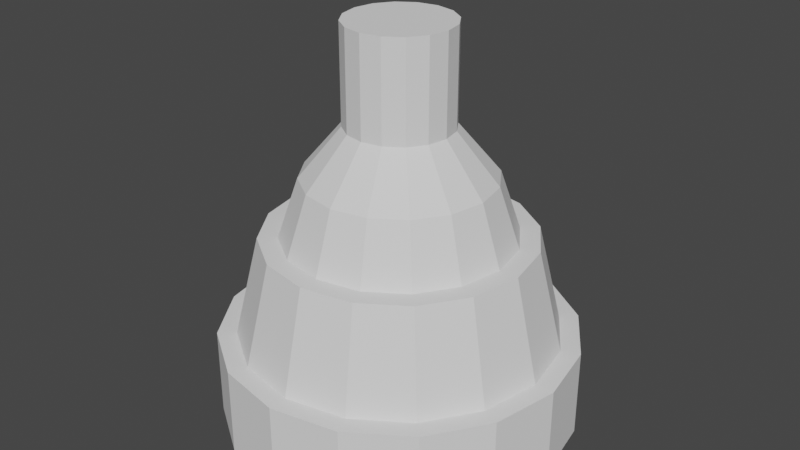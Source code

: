 # Source: Connector.blend  (saved by Blender 3.2.14; exported with 4.5.12 LTS)
import bpy
from mathutils import Matrix  # noqa: F401  (used for matrix-valued properties, if any)

bpy.ops.wm.read_factory_settings(use_empty=True)
scene = bpy.context.scene
scene.name = 'Scene'

# ---- collections
col_collection = bpy.data.collections.new('Collection'); scene.collection.children.link(col_collection)

# ---- world
world_world = bpy.data.worlds.new('World'); scene.world = world_world
world_world.use_nodes = True; world_world.node_tree.nodes.clear()
_N = world_world.node_tree.nodes; _L = world_world.node_tree.links
n0 = _N.new('ShaderNodeOutputWorld'); n0.name = 'World Output'; n0.location = (300, 300)
n1 = _N.new('ShaderNodeBackground'); n1.name = 'Background'; n1.location = (10, 300)
n1.inputs[0].default_value = (0.05088, 0.05088, 0.05088, 1.0)
_L.new(n1.outputs[0], n0.inputs[0])
n0.is_active_output = True
world_world.color = (0.05088, 0.05088, 0.05088)
world_world.use_sun_shadow = False
world_world.sun_shadow_jitter_overblur = 0.0

# ---- meshes
me_cylinder = bpy.data.meshes.new('Cylinder')
me_cylinder.from_pydata([(0.0, 0.1, -0.025), (0.0, 0.1, 0.025), (0.03827, 0.09239, -0.025), (0.03827, 0.09239, 0.025), (0.07071, 0.07071, -0.025), (0.07071, 0.07071, 0.025), (0.09239, 0.03827, -0.025), (0.09239, 0.03827, 0.025), (0.1, -4.371e-09, -0.025), (0.1, -4.371e-09, 0.025), (0.09239, -0.03827, -0.025), (0.09239, -0.03827, 0.025), (0.07071, -0.07071, -0.025), (0.07071, -0.07071, 0.025), (0.03827, -0.09239, -0.025), (0.03827, -0.09239, 0.025), (-8.742e-09, -0.1, -0.025), (-8.742e-09, -0.1, 0.025), (-0.03827, -0.09239, -0.025), (-0.03827, -0.09239, 0.025), (-0.07071, -0.07071, -0.025), (-0.07071, -0.07071, 0.025), (-0.09239, -0.03827, -0.025), (-0.09239, -0.03827, 0.025), (-0.1, 1.192e-09, -0.025), (-0.1, 1.192e-09, 0.025), (-0.09239, 0.03827, -0.025), (-0.09239, 0.03827, 0.025), (-0.07071, 0.07071, -0.025), (-0.07071, 0.07071, 0.025), (-0.03827, 0.09239, -0.025), (-0.03827, 0.09239, 0.025), (0.006894, 0.01664, 0.025), (1.911e-10, 0.01801, 0.025), (0.01274, 0.01274, 0.025), (0.01664, 0.006894, 0.025), (0.01801, -9.055e-09, 0.025), (0.01664, -0.006894, 0.025), (0.01274, -0.01274, 0.025), (0.006894, -0.01664, 0.025), (-7.963e-09, -0.01801, 0.025), (-0.006894, -0.01664, 0.025), (-0.01274, -0.01274, 0.025), (-0.01664, -0.006894, 0.025), (-0.01801, -1.021e-08, 0.025), (-0.01664, 0.006894, 0.025), (-0.01274, 0.01274, 0.025), (-0.006894, 0.01664, 0.025), (0.03827, 0.09239, 0.025), (0.0, 0.1, 0.025), (0.07071, 0.07071, 0.025), (0.09239, 0.03827, 0.025), (0.1, -4.371e-09, 0.025), (0.09239, -0.03827, 0.025), (0.07071, -0.07071, 0.025), (0.03827, -0.09239, 0.025), (-8.742e-09, -0.1, 0.025), (-0.03827, -0.09239, 0.025), (-0.07071, -0.07071, 0.025), (-0.09239, -0.03827, 0.025), (-0.1, 1.192e-09, 0.025), (-0.09239, 0.03827, 0.025), (-0.07071, 0.07071, 0.025), (-0.03827, 0.09239, 0.025), (0.03414, 0.08243, 0.025), (-7.085e-10, 0.08922, 0.025), (0.06309, 0.06309, 0.025), (0.08243, 0.03414, 0.025), (0.08922, -4.817e-09, 0.025), (0.08243, -0.03414, 0.025), (0.06309, -0.06309, 0.025), (0.03414, -0.08243, 0.025), (-7.974e-09, -0.08922, 0.025), (-0.03414, -0.08243, 0.025), (-0.06309, -0.06309, 0.025), (-0.08243, -0.03414, 0.025), (-0.08922, 4.193e-10, 0.025), (-0.08243, 0.03414, 0.025), (-0.06309, 0.06309, 0.025), (-0.03414, 0.08243, 0.025), (0.02879, 0.06951, 0.08214), (-5.332e-10, 0.07524, 0.08214), (0.0532, 0.0532, 0.08214), (0.06951, 0.02879, 0.08214), (0.07524, -4.03e-09, 0.08214), (0.06951, -0.02879, 0.08214), (0.0532, -0.0532, 0.08214), (0.02879, -0.06951, 0.08214), (-6.66e-09, -0.07524, 0.08214), (-0.02879, -0.06951, 0.08214), (-0.0532, -0.0532, 0.08214), (-0.06951, -0.02879, 0.08214), (-0.07524, 3.852e-10, 0.08214), (-0.06951, 0.02879, 0.08214), (-0.0532, 0.0532, 0.08214), (-0.02879, 0.06951, 0.08214), (0.02459, 0.05937, 0.08214), (-1.451e-09, 0.06426, 0.08214), (0.04544, 0.04544, 0.08214), (0.05937, 0.02459, 0.08214), (0.06426, -4.781e-09, 0.08214), (0.05937, -0.02459, 0.08214), (0.04544, -0.04544, 0.08214), (0.02459, -0.05937, 0.08214), (-5.91e-09, -0.06426, 0.08214), (-0.02459, -0.05937, 0.08214), (-0.04544, -0.04544, 0.08214), (-0.05937, -0.02459, 0.08214), (-0.06426, -6.155e-10, 0.08214), (-0.05937, 0.02459, 0.08214), (-0.04544, 0.04544, 0.08214), (-0.02459, 0.05937, 0.08214), (0.02554, 0.06165, 0.025), (-1.493e-09, 0.06673, 0.025), (0.04719, 0.04719, 0.025), (0.06165, 0.02554, 0.025), (0.06673, -4.973e-09, 0.025), (0.06165, -0.02554, 0.025), (0.04719, -0.04719, 0.025), (0.02554, -0.06165, 0.025), (-6.124e-09, -0.06673, 0.025), (-0.02554, -0.06165, 0.025), (-0.04719, -0.04719, 0.025), (-0.06165, -0.02554, 0.025), (-0.06673, -6.472e-10, 0.025), (-0.06165, 0.02554, 0.025), (-0.04719, 0.04719, 0.025), (-0.02554, 0.06165, 0.025), (0.01924, 0.04645, 0.025), (-3.237e-10, 0.05028, 0.025), (0.03555, 0.03555, 0.025), (0.04645, 0.01924, 0.025), (0.05028, -1.532e-08, 0.025), (0.04645, -0.01924, 0.025), (0.03555, -0.03555, 0.025), (0.01924, -0.04645, 0.025), (-1.217e-08, -0.05028, 0.025), (-0.01924, -0.04645, 0.025), (-0.03555, -0.03555, 0.025), (-0.04645, -0.01924, 0.025), (-0.05028, -1.407e-08, 0.025), (-0.04645, 0.01924, 0.025), (-0.03555, 0.03555, 0.025), (-0.01924, 0.04645, 0.025), (0.01409, 0.03402, 0.0471), (-2.059e-10, 0.03683, 0.0471), (0.02604, 0.02604, 0.0471), (0.03402, 0.01409, 0.0471), (0.03683, -1.135e-08, 0.0471), (0.03402, -0.01409, 0.0471), (0.02604, -0.02604, 0.0471), (0.01409, -0.03402, 0.0471), (-8.883e-09, -0.03683, 0.0471), (-0.01409, -0.03402, 0.0471), (-0.02604, -0.02604, 0.0471), (-0.03402, -0.01409, 0.0471), (-0.03683, -1.043e-08, 0.0471), (-0.03402, 0.01409, 0.0471), (-0.02604, 0.02604, 0.0471), (-0.01409, 0.03402, 0.0471), (0.009443, 0.0228, 0.0471), (3.479e-10, 0.02468, 0.0471), (0.01745, 0.01745, 0.0471), (0.0228, 0.009443, 0.0471), (0.02468, -1.236e-08, 0.0471), (0.0228, -0.009443, 0.0471), (0.01745, -0.01745, 0.0471), (0.009443, -0.0228, 0.0471), (-1.082e-08, -0.02468, 0.0471), (-0.009443, -0.0228, 0.0471), (-0.01745, -0.01745, 0.0471), (-0.0228, -0.009443, 0.0471), (-0.02468, -1.394e-08, 0.0471), (-0.0228, 0.009443, 0.0471), (-0.01745, 0.01745, 0.0471), (-0.009443, 0.0228, 0.0471)], [], [(0, 1, 3, 2), (2, 3, 5, 4), (4, 5, 7, 6), (6, 7, 9, 8), (8, 9, 11, 10), (10, 11, 13, 12), (12, 13, 15, 14), (14, 15, 17, 16), (16, 17, 19, 18), (18, 19, 21, 20), (20, 21, 23, 22), (22, 23, 25, 24), (24, 25, 27, 26), (26, 27, 29, 28), (9, 7, 51, 52), (28, 29, 31, 30), (30, 31, 1, 0), (0, 2, 4, 6, 8, 10, 12, 14, 16, 18, 20, 22, 24, 26, 28, 30), (32, 33, 47, 46, 45, 44, 43, 42, 41, 40, 39, 38, 37, 36, 35, 34), (19, 17, 56, 57), (29, 27, 61, 62), (5, 3, 48, 50), (15, 13, 54, 55), (25, 23, 59, 60), (11, 9, 52, 53), (21, 19, 57, 58), (31, 29, 62, 63), (7, 5, 50, 51), (17, 15, 55, 56), (3, 1, 49, 48), (27, 25, 60, 61), (13, 11, 53, 54), (23, 21, 58, 59), (1, 31, 63, 49), (65, 64, 48, 49), (64, 66, 50, 48), (66, 67, 51, 50), (67, 68, 52, 51), (68, 69, 53, 52), (69, 70, 54, 53), (70, 71, 55, 54), (71, 72, 56, 55), (72, 73, 57, 56), (73, 74, 58, 57), (74, 75, 59, 58), (75, 76, 60, 59), (76, 77, 61, 60), (77, 78, 62, 61), (78, 79, 63, 62), (79, 65, 49, 63), (127, 113, 97, 111), (112, 114, 98, 96), (71, 70, 86, 87), (111, 110, 126, 127), (69, 85, 86, 70), (126, 110, 109, 125), (68, 84, 85, 69), (125, 109, 108, 124), (67, 83, 84, 68), (124, 108, 107, 123), (66, 82, 83, 67), (123, 107, 106, 122), (79, 95, 81, 65), (64, 80, 82, 66), (122, 106, 105, 121), (121, 105, 104, 120), (74, 90, 91, 75), (119, 120, 104, 103), (74, 73, 89, 90), (118, 119, 103, 102), (73, 72, 88, 89), (117, 118, 102, 101), (72, 71, 87, 88), (116, 117, 101, 100), (115, 116, 100, 99), (65, 81, 80, 64), (114, 115, 99, 98), (75, 91, 92, 76), (76, 92, 93, 77), (77, 93, 94, 78), (78, 94, 95, 79), (97, 96, 80, 81), (96, 98, 82, 80), (98, 99, 83, 82), (99, 100, 84, 83), (100, 101, 85, 84), (101, 102, 86, 85), (102, 103, 87, 86), (103, 104, 88, 87), (104, 105, 89, 88), (105, 106, 90, 89), (106, 107, 91, 90), (107, 108, 92, 91), (108, 109, 93, 92), (109, 110, 94, 93), (110, 111, 95, 94), (111, 97, 81, 95), (128, 130, 114, 112), (130, 131, 115, 114), (131, 132, 116, 115), (132, 133, 117, 116), (133, 134, 118, 117), (134, 135, 119, 118), (135, 136, 120, 119), (136, 137, 121, 120), (137, 138, 122, 121), (138, 139, 123, 122), (139, 140, 124, 123), (140, 141, 125, 124), (141, 142, 126, 125), (142, 143, 127, 126), (143, 129, 113, 127), (96, 97, 113, 112), (134, 133, 149, 150), (45, 46, 174, 173), (133, 132, 148, 149), (44, 45, 173, 172), (132, 131, 147, 148), (43, 44, 172, 171), (131, 130, 146, 147), (42, 43, 171, 170), (129, 143, 159, 145), (130, 128, 144, 146), (41, 42, 170, 169), (143, 142, 158, 159), (128, 129, 145, 144), (40, 41, 169, 168), (142, 141, 157, 158), (39, 40, 168, 167), (161, 160, 144, 145), (160, 162, 146, 144), (162, 163, 147, 146), (163, 164, 148, 147), (164, 165, 149, 148), (165, 166, 150, 149), (166, 167, 151, 150), (167, 168, 152, 151), (168, 169, 153, 152), (169, 170, 154, 153), (170, 171, 155, 154), (171, 172, 156, 155), (172, 173, 157, 156), (173, 174, 158, 157), (174, 175, 159, 158), (175, 161, 145, 159), (33, 32, 160, 161), (46, 47, 175, 174), (135, 134, 150, 151), (32, 34, 162, 160), (47, 33, 161, 175), (136, 135, 151, 152), (34, 35, 163, 162), (137, 136, 152, 153), (35, 36, 164, 163), (138, 137, 153, 154), (36, 37, 165, 164), (139, 138, 154, 155), (37, 38, 166, 165), (140, 139, 155, 156), (38, 39, 167, 166), (141, 140, 156, 157), (129, 128, 112, 113)])
_uv = me_cylinder.uv_layers.new(name='UVMap')
_uv.uv.foreach_set('vector', [1.0, 0.5, 1.0, 1.0, 0.9375, 1.0, 0.9375, 0.5, 0.9375, 0.5, 0.9375, 1.0, 0.875, 1.0, 0.875, 0.5, 0.875, 0.5, 0.875, 1.0, 0.8125, 1.0, 0.8125, 0.5, 0.8125, 0.5, 0.8125, 1.0, 0.75, 1.0, 0.75, 0.5, 0.75, 0.5, 0.75, 1.0, 0.6875, 1.0, 0.6875, 0.5, 0.6875, 0.5, 0.6875, 1.0, 0.625, 1.0, 0.625, 0.5, 0.625, 0.5, 0.625, 1.0, 0.5625, 1.0, 0.5625, 0.5, 0.5625, 0.5, 0.5625, 1.0, 0.5, 1.0, 0.5, 0.5, 0.5, 0.5, 0.5, 1.0, 0.4375, 1.0, 0.4375, 0.5, 0.4375, 0.5, 0.4375, 1.0, 0.375, 1.0, 0.375, 0.5, 0.375, 0.5, 0.375, 1.0, 0.3125, 1.0, 0.3125, 0.5, 0.3125, 0.5, 0.3125, 1.0, 0.25, 1.0, 0.25, 0.5, 0.25, 0.5, 0.25, 1.0, 0.1875, 1.0, 0.1875, 0.5, 0.1875, 0.5, 0.1875, 1.0, 0.125, 1.0, 0.125, 0.5, 0.75, 1.0, 0.8125, 1.0, 0.8125, 1.0, 0.75, 1.0, 0.125, 0.5, 0.125, 1.0, 0.0625, 1.0, 0.0625, 0.5, 0.0625, 0.5, 0.0625, 1.0, 0.0, 1.0, 0.0, 0.5, 0.75, 0.49, 0.8418, 0.4717, 0.9197, 0.4197, 0.9717, 0.3418, 0.99, 0.25, 0.9717, 0.1582, 0.9197, 0.08029, 0.8418, 0.02827, 0.75, 0.01, 0.6582, 0.02827, 0.5803, 0.08029, 0.5283, 0.1582, 0.51, 0.25, 0.5283, 0.3418, 0.5803, 0.4197, 0.6582, 0.4717, 0.2727, 0.3047, 0.25, 0.3092, 0.2273, 0.3047, 0.2081, 0.2919, 0.1953, 0.2727, 0.1908, 0.25, 0.1953, 0.2273, 0.2081, 0.2081, 0.2273, 0.1953, 0.25, 0.1908, 0.2727, 0.1953, 0.2919, 0.2081, 0.3047, 0.2273, 0.3092, 0.25, 0.3047, 0.2727, 0.2919, 0.2919, 0.4375, 1.0, 0.5, 1.0, 0.5, 1.0, 0.4375, 1.0, 0.125, 1.0, 0.1875, 1.0, 0.1875, 1.0, 0.125, 1.0, 0.875, 1.0, 0.9375, 1.0, 0.9375, 1.0, 0.875, 1.0, 0.5625, 1.0, 0.625, 1.0, 0.625, 1.0, 0.5625, 1.0, 0.25, 1.0, 0.3125, 1.0, 0.3125, 1.0, 0.25, 1.0, 0.6875, 1.0, 0.75, 1.0, 0.75, 1.0, 0.6875, 1.0, 0.375, 1.0, 0.4375, 1.0, 0.4375, 1.0, 0.375, 1.0, 0.0625, 1.0, 0.125, 1.0, 0.125, 1.0, 0.0625, 1.0, 0.8125, 1.0, 0.875, 1.0, 0.875, 1.0, 0.8125, 1.0, 0.5, 1.0, 0.5625, 1.0, 0.5625, 1.0, 0.5, 1.0, 0.9375, 1.0, 1.0, 1.0, 1.0, 1.0, 0.9375, 1.0, 0.1875, 1.0, 0.25, 1.0, 0.25, 1.0, 0.1875, 1.0, 0.625, 1.0, 0.6875, 1.0, 0.6875, 1.0, 0.625, 1.0, 0.3125, 1.0, 0.375, 1.0, 0.375, 1.0, 0.3125, 1.0, 0.0, 1.0, 0.0625, 1.0, 0.0625, 1.0, 0.0, 1.0, 0.25, 0.4696, 0.334, 0.4529, 0.3418, 0.4717, 0.25, 0.49, 0.334, 0.4529, 0.4053, 0.4053, 0.4197, 0.4197, 0.3418, 0.4717, 0.4053, 0.4053, 0.4529, 0.334, 0.4717, 0.3418, 0.4197, 0.4197, 0.4529, 0.334, 0.4696, 0.25, 0.49, 0.25, 0.4717, 0.3418, 0.4696, 0.25, 0.4529, 0.166, 0.4717, 0.1582, 0.49, 0.25, 0.4529, 0.166, 0.4053, 0.09471, 0.4197, 0.08029, 0.4717, 0.1582, 0.4053, 0.09471, 0.334, 0.0471, 0.3418, 0.02827, 0.4197, 0.08029, 0.334, 0.0471, 0.25, 0.03039, 0.25, 0.01, 0.3418, 0.02827, 0.25, 0.03039, 0.166, 0.0471, 0.1582, 0.02827, 0.25, 0.01, 0.166, 0.0471, 0.09471, 0.09471, 0.08029, 0.08029, 0.1582, 0.02827, 0.09471, 0.09471, 0.0471, 0.166, 0.02827, 0.1582, 0.08029, 0.08029, 0.0471, 0.166, 0.03039, 0.25, 0.01, 0.25, 0.02827, 0.1582, 0.03039, 0.25, 0.0471, 0.334, 0.02827, 0.3418, 0.01, 0.25, 0.0471, 0.334, 0.09471, 0.4053, 0.08029, 0.4197, 0.02827, 0.3418, 0.09471, 0.4053, 0.166, 0.4529, 0.1582, 0.4717, 0.08029, 0.4197, 0.166, 0.4529, 0.25, 0.4696, 0.25, 0.49, 0.1582, 0.4717, 0.1782, 0.4233, 0.25, 0.4376, 0.25, 0.4376, 0.1782, 0.4233, 0.3218, 0.4233, 0.3826, 0.3826, 0.3826, 0.3826, 0.3218, 0.4233, 0.334, 0.0471, 0.4053, 0.09471, 0.4053, 0.09471, 0.334, 0.0471, 0.1782, 0.4233, 0.1174, 0.3826, 0.1174, 0.3826, 0.1782, 0.4233, 0.4529, 0.166, 0.4529, 0.166, 0.4053, 0.09471, 0.4053, 0.09471, 0.1174, 0.3826, 0.1174, 0.3826, 0.07671, 0.3218, 0.07671, 0.3218, 0.4696, 0.25, 0.4696, 0.25, 0.4529, 0.166, 0.4529, 0.166, 0.07671, 0.3218, 0.07671, 0.3218, 0.06243, 0.25, 0.06243, 0.25, 0.4529, 0.334, 0.4529, 0.334, 0.4696, 0.25, 0.4696, 0.25, 0.06243, 0.25, 0.06243, 0.25, 0.07671, 0.1782, 0.07671, 0.1782, 0.4053, 0.4053, 0.4053, 0.4053, 0.4529, 0.334, 0.4529, 0.334, 0.07671, 0.1782, 0.07671, 0.1782, 0.1174, 0.1174, 0.1174, 0.1174, 0.166, 0.4529, 0.166, 0.4529, 0.25, 0.4696, 0.25, 0.4696, 0.334, 0.4529, 0.334, 0.4529, 0.4053, 0.4053, 0.4053, 0.4053, 0.1174, 0.1174, 0.1174, 0.1174, 0.1782, 0.07671, 0.1782, 0.07671, 0.1782, 0.07671, 0.1782, 0.07671, 0.25, 0.06243, 0.25, 0.06243, 0.09471, 0.09471, 0.09471, 0.09471, 0.0471, 0.166, 0.0471, 0.166, 0.3218, 0.07671, 0.25, 0.06243, 0.25, 0.06243, 0.3218, 0.07671, 0.09471, 0.09471, 0.166, 0.0471, 0.166, 0.0471, 0.09471, 0.09471, 0.3826, 0.1174, 0.3218, 0.07671, 0.3218, 0.07671, 0.3826, 0.1174, 0.166, 0.0471, 0.25, 0.03039, 0.25, 0.03039, 0.166, 0.0471, 0.4233, 0.1782, 0.3826, 0.1174, 0.3826, 0.1174, 0.4233, 0.1782, 0.25, 0.03039, 0.334, 0.0471, 0.334, 0.0471, 0.25, 0.03039, 0.4376, 0.25, 0.4233, 0.1782, 0.4233, 0.1782, 0.4376, 0.25, 0.4233, 0.3218, 0.4376, 0.25, 0.4376, 0.25, 0.4233, 0.3218, 0.25, 0.4696, 0.25, 0.4696, 0.334, 0.4529, 0.334, 0.4529, 0.3826, 0.3826, 0.4233, 0.3218, 0.4233, 0.3218, 0.3826, 0.3826, 0.0471, 0.166, 0.0471, 0.166, 0.03039, 0.25, 0.03039, 0.25, 0.03039, 0.25, 0.03039, 0.25, 0.0471, 0.334, 0.0471, 0.334, 0.0471, 0.334, 0.0471, 0.334, 0.09471, 0.4053, 0.09471, 0.4053, 0.09471, 0.4053, 0.09471, 0.4053, 0.166, 0.4529, 0.166, 0.4529, 0.25, 0.4376, 0.3218, 0.4233, 0.334, 0.4529, 0.25, 0.4696, 0.3218, 0.4233, 0.3826, 0.3826, 0.4053, 0.4053, 0.334, 0.4529, 0.3826, 0.3826, 0.4233, 0.3218, 0.4529, 0.334, 0.4053, 0.4053, 0.4233, 0.3218, 0.4376, 0.25, 0.4696, 0.25, 0.4529, 0.334, 0.4376, 0.25, 0.4233, 0.1782, 0.4529, 0.166, 0.4696, 0.25, 0.4233, 0.1782, 0.3826, 0.1174, 0.4053, 0.09471, 0.4529, 0.166, 0.3826, 0.1174, 0.3218, 0.07671, 0.334, 0.0471, 0.4053, 0.09471, 0.3218, 0.07671, 0.25, 0.06243, 0.25, 0.03039, 0.334, 0.0471, 0.25, 0.06243, 0.1782, 0.07671, 0.166, 0.0471, 0.25, 0.03039, 0.1782, 0.07671, 0.1174, 0.1174, 0.09471, 0.09471, 0.166, 0.0471, 0.1174, 0.1174, 0.07671, 0.1782, 0.0471, 0.166, 0.09471, 0.09471, 0.07671, 0.1782, 0.06243, 0.25, 0.03039, 0.25, 0.0471, 0.166, 0.06243, 0.25, 0.07671, 0.3218, 0.0471, 0.334, 0.03039, 0.25, 0.07671, 0.3218, 0.1174, 0.3826, 0.09471, 0.4053, 0.0471, 0.334, 0.1174, 0.3826, 0.1782, 0.4233, 0.166, 0.4529, 0.09471, 0.4053, 0.1782, 0.4233, 0.25, 0.4376, 0.25, 0.4696, 0.166, 0.4529, 0.2838, 0.3317, 0.3125, 0.3125, 0.3826, 0.3826, 0.3218, 0.4233, 0.3125, 0.3125, 0.3317, 0.2838, 0.4233, 0.3218, 0.3826, 0.3826, 0.3317, 0.2838, 0.3384, 0.25, 0.4376, 0.25, 0.4233, 0.3218, 0.3384, 0.25, 0.3317, 0.2162, 0.4233, 0.1782, 0.4376, 0.25, 0.3317, 0.2162, 0.3125, 0.1875, 0.3826, 0.1174, 0.4233, 0.1782, 0.3125, 0.1875, 0.2838, 0.1683, 0.3218, 0.07671, 0.3826, 0.1174, 0.2838, 0.1683, 0.25, 0.1616, 0.25, 0.06243, 0.3218, 0.07671, 0.25, 0.1616, 0.2162, 0.1683, 0.1782, 0.07671, 0.25, 0.06243, 0.2162, 0.1683, 0.1875, 0.1875, 0.1174, 0.1174, 0.1782, 0.07671, 0.1875, 0.1875, 0.1683, 0.2162, 0.07671, 0.1782, 0.1174, 0.1174, 0.1683, 0.2162, 0.1616, 0.25, 0.06243, 0.25, 0.07671, 0.1782, 0.1616, 0.25, 0.1683, 0.2838, 0.07671, 0.3218, 0.06243, 0.25, 0.1683, 0.2838, 0.1875, 0.3125, 0.1174, 0.3826, 0.07671, 0.3218, 0.1875, 0.3125, 0.2162, 0.3317, 0.1782, 0.4233, 0.1174, 0.3826, 0.2162, 0.3317, 0.25, 0.3384, 0.25, 0.4376, 0.1782, 0.4233, 0.3218, 0.4233, 0.25, 0.4376, 0.25, 0.4376, 0.3218, 0.4233, 0.3125, 0.1875, 0.3317, 0.2162, 0.3317, 0.2162, 0.3125, 0.1875, 0.1953, 0.2727, 0.2081, 0.2919, 0.2081, 0.2919, 0.1953, 0.2727, 0.3317, 0.2162, 0.3384, 0.25, 0.3384, 0.25, 0.3317, 0.2162, 0.1908, 0.25, 0.1953, 0.2727, 0.1953, 0.2727, 0.1908, 0.25, 0.3384, 0.25, 0.3317, 0.2838, 0.3317, 0.2838, 0.3384, 0.25, 0.1953, 0.2273, 0.1908, 0.25, 0.1908, 0.25, 0.1953, 0.2273, 0.3317, 0.2838, 0.3125, 0.3125, 0.3125, 0.3125, 0.3317, 0.2838, 0.2081, 0.2081, 0.1953, 0.2273, 0.1953, 0.2273, 0.2081, 0.2081, 0.25, 0.3384, 0.2162, 0.3317, 0.2162, 0.3317, 0.25, 0.3384, 0.3125, 0.3125, 0.2838, 0.3317, 0.2838, 0.3317, 0.3125, 0.3125, 0.2273, 0.1953, 0.2081, 0.2081, 0.2081, 0.2081, 0.2273, 0.1953, 0.2162, 0.3317, 0.1875, 0.3125, 0.1875, 0.3125, 0.2162, 0.3317, 0.2838, 0.3317, 0.25, 0.3384, 0.25, 0.3384, 0.2838, 0.3317, 0.25, 0.1908, 0.2273, 0.1953, 0.2273, 0.1953, 0.25, 0.1908, 0.1875, 0.3125, 0.1683, 0.2838, 0.1683, 0.2838, 0.1875, 0.3125, 0.2727, 0.1953, 0.25, 0.1908, 0.25, 0.1908, 0.2727, 0.1953, 0.25, 0.3092, 0.2727, 0.3047, 0.2838, 0.3317, 0.25, 0.3384, 0.2727, 0.3047, 0.2919, 0.2919, 0.3125, 0.3125, 0.2838, 0.3317, 0.2919, 0.2919, 0.3047, 0.2727, 0.3317, 0.2838, 0.3125, 0.3125, 0.3047, 0.2727, 0.3092, 0.25, 0.3384, 0.25, 0.3317, 0.2838, 0.3092, 0.25, 0.3047, 0.2273, 0.3317, 0.2162, 0.3384, 0.25, 0.3047, 0.2273, 0.2919, 0.2081, 0.3125, 0.1875, 0.3317, 0.2162, 0.2919, 0.2081, 0.2727, 0.1953, 0.2838, 0.1683, 0.3125, 0.1875, 0.2727, 0.1953, 0.25, 0.1908, 0.25, 0.1616, 0.2838, 0.1683, 0.25, 0.1908, 0.2273, 0.1953, 0.2162, 0.1683, 0.25, 0.1616, 0.2273, 0.1953, 0.2081, 0.2081, 0.1875, 0.1875, 0.2162, 0.1683, 0.2081, 0.2081, 0.1953, 0.2273, 0.1683, 0.2162, 0.1875, 0.1875, 0.1953, 0.2273, 0.1908, 0.25, 0.1616, 0.25, 0.1683, 0.2162, 0.1908, 0.25, 0.1953, 0.2727, 0.1683, 0.2838, 0.1616, 0.25, 0.1953, 0.2727, 0.2081, 0.2919, 0.1875, 0.3125, 0.1683, 0.2838, 0.2081, 0.2919, 0.2273, 0.3047, 0.2162, 0.3317, 0.1875, 0.3125, 0.2273, 0.3047, 0.25, 0.3092, 0.25, 0.3384, 0.2162, 0.3317, 0.25, 0.3092, 0.2727, 0.3047, 0.2727, 0.3047, 0.25, 0.3092, 0.2081, 0.2919, 0.2273, 0.3047, 0.2273, 0.3047, 0.2081, 0.2919, 0.2838, 0.1683, 0.3125, 0.1875, 0.3125, 0.1875, 0.2838, 0.1683, 0.2727, 0.3047, 0.2919, 0.2919, 0.2919, 0.2919, 0.2727, 0.3047, 0.2273, 0.3047, 0.25, 0.3092, 0.25, 0.3092, 0.2273, 0.3047, 0.25, 0.1616, 0.2838, 0.1683, 0.2838, 0.1683, 0.25, 0.1616, 0.2919, 0.2919, 0.3047, 0.2727, 0.3047, 0.2727, 0.2919, 0.2919, 0.2162, 0.1683, 0.25, 0.1616, 0.25, 0.1616, 0.2162, 0.1683, 0.3047, 0.2727, 0.3092, 0.25, 0.3092, 0.25, 0.3047, 0.2727, 0.1875, 0.1875, 0.2162, 0.1683, 0.2162, 0.1683, 0.1875, 0.1875, 0.3092, 0.25, 0.3047, 0.2273, 0.3047, 0.2273, 0.3092, 0.25, 0.1683, 0.2162, 0.1875, 0.1875, 0.1875, 0.1875, 0.1683, 0.2162, 0.3047, 0.2273, 0.2919, 0.2081, 0.2919, 0.2081, 0.3047, 0.2273, 0.1616, 0.25, 0.1683, 0.2162, 0.1683, 0.2162, 0.1616, 0.25, 0.2919, 0.2081, 0.2727, 0.1953, 0.2727, 0.1953, 0.2919, 0.2081, 0.1683, 0.2838, 0.1616, 0.25, 0.1616, 0.25, 0.1683, 0.2838, 0.25, 0.3384, 0.2838, 0.3317, 0.3218, 0.4233, 0.25, 0.4376])
me_cylinder.update()
me_cylinder_001 = bpy.data.meshes.new('Cylinder.001')
me_cylinder_001.from_pydata([(-0.02459, 0.05937, 0.08214), (-0.04544, 0.04544, 0.08214), (-0.05937, 0.02459, 0.08214), (-0.06426, -6.155e-10, 0.08214), (-0.05937, -0.02459, 0.08214), (-0.04544, -0.04544, 0.08214), (-0.02459, -0.05937, 0.08214), (-5.91e-09, -0.06426, 0.08214), (0.02459, -0.05937, 0.08214), (0.04544, -0.04544, 0.08214), (0.05937, -0.02459, 0.08214), (0.06426, -4.781e-09, 0.08214), (0.05937, 0.02459, 0.08214), (0.04544, 0.04544, 0.08214), (-1.451e-09, 0.06426, 0.08214), (0.02459, 0.05937, 0.08214), (0.01924, 0.04645, 0.025), (-3.237e-10, 0.05028, 0.025), (0.03555, 0.03555, 0.025), (0.04645, 0.01924, 0.025), (0.05028, -1.532e-08, 0.025), (0.04645, -0.01924, 0.025), (0.03555, -0.03555, 0.025), (0.01924, -0.04645, 0.025), (-1.217e-08, -0.05028, 0.025), (-0.01924, -0.04645, 0.025), (-0.03555, -0.03555, 0.025), (-0.04645, -0.01924, 0.025), (-0.05028, -1.407e-08, 0.025), (-0.04645, 0.01924, 0.025), (-0.03555, 0.03555, 0.025), (-0.01924, 0.04645, 0.025), (0.01409, 0.03402, 0.0471), (-2.059e-10, 0.03683, 0.0471), (0.02604, 0.02604, 0.0471), (0.03402, 0.01409, 0.0471), (0.03683, -1.135e-08, 0.0471), (0.03402, -0.01409, 0.0471), (0.02604, -0.02604, 0.0471), (0.01409, -0.03402, 0.0471), (-8.883e-09, -0.03683, 0.0471), (-0.01409, -0.03402, 0.0471), (-0.02604, -0.02604, 0.0471), (-0.03402, -0.01409, 0.0471), (-0.03683, -1.043e-08, 0.0471), (-0.03402, 0.01409, 0.0471), (-0.02604, 0.02604, 0.0471), (-0.01409, 0.03402, 0.0471), (0.009443, 0.0228, 0.0471), (3.479e-10, 0.02468, 0.0471), (0.01745, 0.01745, 0.0471), (0.0228, 0.009443, 0.0471), (0.02468, -1.236e-08, 0.0471), (0.0228, -0.009443, 0.0471), (0.01745, -0.01745, 0.0471), (0.009443, -0.0228, 0.0471), (-1.082e-08, -0.02468, 0.0471), (-0.009443, -0.0228, 0.0471), (-0.01745, -0.01745, 0.0471), (-0.0228, -0.009443, 0.0471), (-0.02468, -1.394e-08, 0.0471), (-0.0228, 0.009443, 0.0471), (-0.01745, 0.01745, 0.0471), (-0.009443, 0.0228, 0.0471), (-0.02017, 0.04869, 0.1158), (-0.03727, 0.03727, 0.1158), (-0.04869, 0.02017, 0.1158), (-0.0527, -4.771e-10, 0.1158), (-0.04869, -0.02017, 0.1158), (-0.03727, -0.03727, 0.1158), (-0.02017, -0.04869, 0.1158), (-4.085e-09, -0.0527, 0.1158), (0.02017, -0.04869, 0.1158), (0.03727, -0.03727, 0.1158), (0.04869, -0.02017, 0.1158), (0.0527, -3.893e-09, 0.1158), (0.04869, 0.02017, 0.1158), (0.03727, 0.03727, 0.1158), (-4.276e-10, 0.0527, 0.1158), (0.02017, 0.04869, 0.1158), (-0.01133, 0.02735, 0.1433), (-0.02093, 0.02093, 0.1433), (-0.02735, 0.01133, 0.1433), (-0.02961, -2.68e-10, 0.1433), (-0.02735, -0.01133, 0.1433), (-0.02093, -0.02093, 0.1433), (-0.01133, -0.02735, 0.1433), (-1.427e-09, -0.02961, 0.1433), (0.01133, -0.02735, 0.1433), (0.02093, -0.02093, 0.1433), (0.02735, -0.01133, 0.1433), (0.02961, -2.187e-09, 0.1433), (0.02735, 0.01133, 0.1433), (0.02093, 0.02093, 0.1433), (6.271e-10, 0.02961, 0.1433), (0.01133, 0.02735, 0.1433), (-0.01133, 0.02735, 0.198), (-0.02093, 0.02093, 0.198), (-0.02735, 0.01133, 0.198), (-0.02961, -2.68e-10, 0.198), (-0.02735, -0.01133, 0.198), (-0.02093, -0.02093, 0.198), (-0.01133, -0.02735, 0.198), (-1.427e-09, -0.02961, 0.198), (0.01133, -0.02735, 0.198), (0.02093, -0.02093, 0.198), (0.02735, -0.01133, 0.198), (0.02961, -2.187e-09, 0.198), (0.02735, 0.01133, 0.198), (0.02093, 0.02093, 0.198), (6.271e-10, 0.02961, 0.198), (0.01133, 0.02735, 0.198), (0.01728, -0.0126, 0.198), (0.00459, -0.01185, 0.198), (-0.008774, -0.00919, 0.198), (-0.02078, -0.00503, 0.198), (0.02078, 0.00503, 0.198), (0.008774, 0.00919, 0.198), (-0.00459, 0.01185, 0.198), (-0.01728, 0.0126, 0.198), (-0.02434, 0.05876, 0.025), (-0.02549, 0.06153, 0.02807), (-0.02517, 0.06077, 0.0259), (-0.04709, 0.04709, 0.02807), (-0.04497, 0.04497, 0.025), (-0.04651, 0.04651, 0.0259), (-0.06153, 0.02549, 0.02807), (-0.05876, 0.02434, 0.025), (-0.06077, 0.02517, 0.0259), (-0.0666, -6.455e-10, 0.02807), (-0.0636, -3.203e-09, 0.025), (-0.06577, -1.382e-09, 0.0259), (-0.06153, -0.02549, 0.02807), (-0.05876, -0.02434, 0.025), (-0.06077, -0.02517, 0.0259), (-0.04709, -0.04709, 0.02807), (-0.04497, -0.04497, 0.025), (-0.04651, -0.04651, 0.0259), (-0.02434, -0.05876, 0.025), (-0.02549, -0.06153, 0.02807), (-0.02517, -0.06077, 0.0259), (-6.112e-09, -0.0666, 0.02807), (-7.275e-09, -0.0636, 0.025), (-6.468e-09, -0.06577, 0.0259), (0.02549, -0.06153, 0.02807), (0.02434, -0.05876, 0.025), (0.02517, -0.06077, 0.0259), (0.04497, -0.04497, 0.025), (0.04709, -0.04709, 0.02807), (0.04651, -0.04651, 0.0259), (0.05876, -0.02434, 0.025), (0.06153, -0.02549, 0.02807), (0.06077, -0.02517, 0.0259), (0.0636, -6.942e-09, 0.025), (0.0666, -4.962e-09, 0.02807), (0.06577, -5.552e-09, 0.0259), (0.05876, 0.02434, 0.025), (0.06153, 0.02549, 0.02807), (0.06077, 0.02517, 0.0259), (0.04709, 0.04709, 0.02807), (0.04497, 0.04497, 0.025), (0.04651, 0.04651, 0.0259), (-1.271e-09, 0.0636, 0.025), (-1.491e-09, 0.0666, 0.02807), (-1.426e-09, 0.06577, 0.0259), (0.02549, 0.06153, 0.02807), (0.02434, 0.05876, 0.025), (0.02517, 0.06077, 0.0259), (-0.006205, 0.01498, 0.025), (-0.007089, 0.01711, 0.02669), (-0.006749, 0.01629, 0.0255), (-0.01147, 0.01147, 0.025), (-0.0131, 0.0131, 0.02669), (-0.01247, 0.01247, 0.0255), (-0.01498, 0.006205, 0.025), (-0.01711, 0.007089, 0.02669), (-0.01629, 0.006749, 0.0255), (-0.01621, -1.097e-08, 0.025), (-0.01853, -1.049e-08, 0.02669), (-0.01764, -1.051e-08, 0.0255), (-0.01498, -0.006205, 0.025), (-0.01711, -0.007089, 0.02669), (-0.01629, -0.006749, 0.0255), (-0.01147, -0.01147, 0.025), (-0.0131, -0.0131, 0.02669), (-0.01247, -0.01247, 0.0255), (-0.006205, -0.01498, 0.025), (-0.007089, -0.01711, 0.02669), (-0.006749, -0.01629, 0.0255), (-8.091e-09, -0.01621, 0.025), (-8.182e-09, -0.01853, 0.02669), (-8.065e-09, -0.01764, 0.0255), (0.006205, -0.01498, 0.025), (0.007089, -0.01711, 0.02669), (0.006749, -0.01629, 0.0255), (0.01147, -0.01147, 0.025), (0.0131, -0.0131, 0.02669), (0.01247, -0.01247, 0.0255), (0.01498, -0.006205, 0.025), (0.01711, -0.007089, 0.02669), (0.01629, -0.006749, 0.0255), (0.01621, -9.954e-09, 0.025), (0.01853, -9.309e-09, 0.02669), (0.01764, -9.391e-09, 0.0255), (0.01498, 0.006205, 0.025), (0.01711, 0.007089, 0.02669), (0.01629, 0.006749, 0.0255), (0.01147, 0.01147, 0.025), (0.0131, 0.0131, 0.02669), (0.01247, 0.01247, 0.0255), (2.031e-10, 0.01853, 0.02669), (-5.821e-11, 0.01621, 0.025), (1.201e-10, 0.01764, 0.0255), (0.006205, 0.01498, 0.025), (0.007089, 0.01711, 0.02669), (0.006749, 0.01629, 0.0255)], [], [(172, 62, 63, 169), (151, 10, 9, 148), (21, 150, 147, 22), (159, 13, 12, 157), (20, 153, 150, 21), (22, 147, 145, 23), (165, 15, 13, 159), (23, 145, 142, 24), (0, 121, 123, 1), (24, 142, 138, 25), (31, 120, 162, 17), (25, 138, 136, 26), (126, 129, 3, 2), (129, 132, 4, 3), (26, 136, 133, 27), (132, 135, 5, 4), (27, 133, 130, 28), (135, 139, 6, 5), (28, 130, 127, 29), (139, 141, 7, 6), (29, 127, 124, 30), (144, 8, 7, 141), (123, 126, 2, 1), (17, 162, 166, 16), (148, 9, 8, 144), (16, 166, 160, 18), (18, 160, 156, 19), (154, 11, 10, 151), (30, 124, 120, 31), (19, 156, 153, 20), (157, 12, 11, 154), (22, 38, 37, 21), (49, 33, 32, 48), (196, 54, 55, 193), (30, 46, 45, 29), (193, 55, 56, 190), (16, 32, 33, 17), (31, 47, 46, 30), (190, 56, 57, 187), (18, 34, 32, 16), (17, 33, 47, 31), (187, 57, 58, 184), (19, 35, 34, 18), (184, 58, 59, 181), (20, 36, 35, 19), (181, 59, 60, 178), (21, 37, 36, 20), (178, 60, 61, 175), (48, 32, 34, 50), (50, 34, 35, 51), (51, 35, 36, 52), (52, 36, 37, 53), (53, 37, 38, 54), (54, 38, 39, 55), (55, 39, 40, 56), (56, 40, 41, 57), (57, 41, 42, 58), (58, 42, 43, 59), (59, 43, 44, 60), (60, 44, 45, 61), (61, 45, 46, 62), (62, 46, 47, 63), (63, 47, 33, 49), (175, 61, 62, 172), (23, 39, 38, 22), (210, 49, 48, 214), (213, 207, 204, 201, 198, 195, 192, 189, 186, 183, 180, 177, 174, 171, 168, 211), (24, 40, 39, 23), (214, 48, 50, 208), (25, 41, 40, 24), (208, 50, 51, 205), (26, 42, 41, 25), (205, 51, 52, 202), (27, 43, 42, 26), (202, 52, 53, 199), (28, 44, 43, 27), (199, 53, 54, 196), (29, 45, 44, 28), (15, 165, 163, 14), (0, 1, 65, 64), (3, 4, 68, 67), (15, 14, 78, 79), (1, 2, 66, 65), (6, 7, 71, 70), (8, 9, 73, 72), (2, 3, 67, 66), (9, 10, 74, 73), (14, 0, 64, 78), (5, 6, 70, 69), (10, 11, 75, 74), (11, 12, 76, 75), (4, 5, 69, 68), (12, 13, 77, 76), (7, 8, 72, 71), (13, 15, 79, 77), (69, 70, 86, 85), (74, 75, 91, 90), (68, 69, 85, 84), (75, 76, 92, 91), (67, 68, 84, 83), (76, 77, 93, 92), (66, 67, 83, 82), (77, 79, 95, 93), (64, 65, 81, 80), (79, 78, 94, 95), (65, 66, 82, 81), (71, 72, 88, 87), (72, 73, 89, 88), (70, 71, 87, 86), (78, 64, 80, 94), (73, 74, 90, 89), (81, 82, 98, 97), (87, 88, 104, 103), (88, 89, 105, 104), (86, 87, 103, 102), (94, 80, 96, 110), (89, 90, 106, 105), (85, 86, 102, 101), (90, 91, 107, 106), (84, 85, 101, 100), (91, 92, 108, 107), (83, 84, 100, 99), (92, 93, 109, 108), (82, 83, 99, 98), (93, 95, 111, 109), (80, 81, 97, 96), (95, 94, 110, 111), (105, 106, 112, 104), (106, 107, 116, 112), (107, 108, 109, 116), (104, 112, 113, 103), (112, 116, 117, 113), (116, 109, 111, 117), (103, 113, 114, 102), (113, 117, 118, 114), (117, 111, 110, 118), (102, 114, 115, 101), (114, 118, 119, 115), (118, 110, 96, 119), (101, 115, 99, 100), (115, 119, 98, 99), (119, 96, 97, 98), (136, 138, 140, 137), (137, 140, 139, 135), (133, 136, 137, 134), (134, 137, 135, 132), (130, 133, 134, 131), (131, 134, 132, 129), (127, 130, 131, 128), (128, 131, 129, 126), (124, 127, 128, 125), (125, 128, 126, 123), (166, 162, 164, 167), (167, 164, 163, 165), (160, 166, 167, 161), (161, 167, 165, 159), (162, 120, 122, 164), (164, 122, 121, 163), (120, 124, 125, 122), (122, 125, 123, 121), (145, 147, 149, 146), (146, 149, 148, 144), (142, 145, 146, 143), (143, 146, 144, 141), (138, 142, 143, 140), (140, 143, 141, 139), (147, 150, 152, 149), (149, 152, 151, 148), (150, 153, 155, 152), (152, 155, 154, 151), (153, 156, 158, 155), (155, 158, 157, 154), (156, 160, 161, 158), (158, 161, 159, 157), (121, 0, 14, 163), (211, 168, 170, 212), (212, 170, 169, 210), (168, 171, 173, 170), (170, 173, 172, 169), (171, 174, 176, 173), (173, 176, 175, 172), (174, 177, 179, 176), (176, 179, 178, 175), (177, 180, 182, 179), (179, 182, 181, 178), (180, 183, 185, 182), (182, 185, 184, 181), (183, 186, 188, 185), (185, 188, 187, 184), (186, 189, 191, 188), (188, 191, 190, 187), (189, 192, 194, 191), (191, 194, 193, 190), (192, 195, 197, 194), (194, 197, 196, 193), (195, 198, 200, 197), (197, 200, 199, 196), (198, 201, 203, 200), (200, 203, 202, 199), (201, 204, 206, 203), (203, 206, 205, 202), (204, 207, 209, 206), (206, 209, 208, 205), (207, 213, 215, 209), (209, 215, 214, 208), (213, 211, 212, 215), (215, 212, 210, 214), (169, 63, 49, 210)])
_uv = me_cylinder_001.uv_layers.new(name='UVMap')
_uv.uv.foreach_set('vector', [0.2081, 0.2919, 0.2081, 0.2919, 0.2273, 0.3047, 0.2273, 0.3047, 0.4233, 0.1782, 0.4233, 0.1782, 0.3826, 0.1174, 0.3826, 0.1174, 0.3317, 0.2162, 0.4058, 0.1854, 0.3693, 0.1307, 0.3125, 0.1875, 0.3826, 0.3826, 0.3826, 0.3826, 0.4233, 0.3218, 0.4233, 0.3218, 0.3384, 0.25, 0.4187, 0.25, 0.4058, 0.1854, 0.3317, 0.2162, 0.3125, 0.1875, 0.3693, 0.1307, 0.3146, 0.09415, 0.2838, 0.1683, 0.3218, 0.4233, 0.3218, 0.4233, 0.3826, 0.3826, 0.3826, 0.3826, 0.2838, 0.1683, 0.3146, 0.09415, 0.25, 0.08131, 0.25, 0.1616, 0.1782, 0.4233, 0.1782, 0.4233, 0.1174, 0.3826, 0.1174, 0.3826, 0.25, 0.1616, 0.25, 0.08131, 0.1854, 0.09415, 0.2162, 0.1683, 0.2162, 0.3317, 0.1854, 0.4058, 0.25, 0.4187, 0.25, 0.3384, 0.2162, 0.1683, 0.1854, 0.09415, 0.1307, 0.1307, 0.1875, 0.1875, 0.07671, 0.3218, 0.06243, 0.25, 0.06243, 0.25, 0.07671, 0.3218, 0.06243, 0.25, 0.07671, 0.1782, 0.07671, 0.1782, 0.06243, 0.25, 0.1875, 0.1875, 0.1307, 0.1307, 0.09415, 0.1854, 0.1683, 0.2162, 0.07671, 0.1782, 0.1174, 0.1174, 0.1174, 0.1174, 0.07671, 0.1782, 0.1683, 0.2162, 0.09415, 0.1854, 0.08131, 0.25, 0.1616, 0.25, 0.1174, 0.1174, 0.1782, 0.07671, 0.1782, 0.07671, 0.1174, 0.1174, 0.1616, 0.25, 0.08131, 0.25, 0.09415, 0.3146, 0.1683, 0.2838, 0.1782, 0.07671, 0.25, 0.06243, 0.25, 0.06243, 0.1782, 0.07671, 0.1683, 0.2838, 0.09415, 0.3146, 0.1307, 0.3693, 0.1875, 0.3125, 0.3218, 0.07671, 0.3218, 0.07671, 0.25, 0.06243, 0.25, 0.06243, 0.1174, 0.3826, 0.07671, 0.3218, 0.07671, 0.3218, 0.1174, 0.3826, 0.25, 0.3384, 0.25, 0.4187, 0.3146, 0.4058, 0.2838, 0.3317, 0.3826, 0.1174, 0.3826, 0.1174, 0.3218, 0.07671, 0.3218, 0.07671, 0.2838, 0.3317, 0.3146, 0.4058, 0.3693, 0.3693, 0.3125, 0.3125, 0.3125, 0.3125, 0.3693, 0.3693, 0.4058, 0.3146, 0.3317, 0.2838, 0.4376, 0.25, 0.4376, 0.25, 0.4233, 0.1782, 0.4233, 0.1782, 0.1875, 0.3125, 0.1307, 0.3693, 0.1854, 0.4058, 0.2162, 0.3317, 0.3317, 0.2838, 0.4058, 0.3146, 0.4187, 0.25, 0.3384, 0.25, 0.4233, 0.3218, 0.4233, 0.3218, 0.4376, 0.25, 0.4376, 0.25, 0.3125, 0.1875, 0.3125, 0.1875, 0.3317, 0.2162, 0.3317, 0.2162, 0.25, 0.3092, 0.25, 0.3384, 0.2838, 0.3317, 0.2727, 0.3047, 0.2919, 0.2081, 0.2919, 0.2081, 0.2727, 0.1953, 0.2727, 0.1953, 0.1875, 0.3125, 0.1875, 0.3125, 0.1683, 0.2838, 0.1683, 0.2838, 0.2727, 0.1953, 0.2727, 0.1953, 0.25, 0.1908, 0.25, 0.1908, 0.2838, 0.3317, 0.2838, 0.3317, 0.25, 0.3384, 0.25, 0.3384, 0.2162, 0.3317, 0.2162, 0.3317, 0.1875, 0.3125, 0.1875, 0.3125, 0.25, 0.1908, 0.25, 0.1908, 0.2273, 0.1953, 0.2273, 0.1953, 0.3125, 0.3125, 0.3125, 0.3125, 0.2838, 0.3317, 0.2838, 0.3317, 0.25, 0.3384, 0.25, 0.3384, 0.2162, 0.3317, 0.2162, 0.3317, 0.2273, 0.1953, 0.2273, 0.1953, 0.2081, 0.2081, 0.2081, 0.2081, 0.3317, 0.2838, 0.3317, 0.2838, 0.3125, 0.3125, 0.3125, 0.3125, 0.2081, 0.2081, 0.2081, 0.2081, 0.1953, 0.2273, 0.1953, 0.2273, 0.3384, 0.25, 0.3384, 0.25, 0.3317, 0.2838, 0.3317, 0.2838, 0.1953, 0.2273, 0.1953, 0.2273, 0.1908, 0.25, 0.1908, 0.25, 0.3317, 0.2162, 0.3317, 0.2162, 0.3384, 0.25, 0.3384, 0.25, 0.1908, 0.25, 0.1908, 0.25, 0.1953, 0.2727, 0.1953, 0.2727, 0.2727, 0.3047, 0.2838, 0.3317, 0.3125, 0.3125, 0.2919, 0.2919, 0.2919, 0.2919, 0.3125, 0.3125, 0.3317, 0.2838, 0.3047, 0.2727, 0.3047, 0.2727, 0.3317, 0.2838, 0.3384, 0.25, 0.3092, 0.25, 0.3092, 0.25, 0.3384, 0.25, 0.3317, 0.2162, 0.3047, 0.2273, 0.3047, 0.2273, 0.3317, 0.2162, 0.3125, 0.1875, 0.2919, 0.2081, 0.2919, 0.2081, 0.3125, 0.1875, 0.2838, 0.1683, 0.2727, 0.1953, 0.2727, 0.1953, 0.2838, 0.1683, 0.25, 0.1616, 0.25, 0.1908, 0.25, 0.1908, 0.25, 0.1616, 0.2162, 0.1683, 0.2273, 0.1953, 0.2273, 0.1953, 0.2162, 0.1683, 0.1875, 0.1875, 0.2081, 0.2081, 0.2081, 0.2081, 0.1875, 0.1875, 0.1683, 0.2162, 0.1953, 0.2273, 0.1953, 0.2273, 0.1683, 0.2162, 0.1616, 0.25, 0.1908, 0.25, 0.1908, 0.25, 0.1616, 0.25, 0.1683, 0.2838, 0.1953, 0.2727, 0.1953, 0.2727, 0.1683, 0.2838, 0.1875, 0.3125, 0.2081, 0.2919, 0.2081, 0.2919, 0.1875, 0.3125, 0.2162, 0.3317, 0.2273, 0.3047, 0.2273, 0.3047, 0.2162, 0.3317, 0.25, 0.3384, 0.25, 0.3092, 0.1953, 0.2727, 0.1953, 0.2727, 0.2081, 0.2919, 0.2081, 0.2919, 0.2838, 0.1683, 0.2838, 0.1683, 0.3125, 0.1875, 0.3125, 0.1875, 0.25, 0.3092, 0.25, 0.3092, 0.2727, 0.3047, 0.2727, 0.3047, 0.2704, 0.2992, 0.2877, 0.2877, 0.2992, 0.2704, 0.3033, 0.25, 0.2992, 0.2296, 0.2877, 0.2123, 0.2704, 0.2008, 0.25, 0.1967, 0.2296, 0.2008, 0.2123, 0.2123, 0.2008, 0.2296, 0.1967, 0.25, 0.2008, 0.2704, 0.2123, 0.2877, 0.2296, 0.2992, 0.25, 0.3033, 0.25, 0.1616, 0.25, 0.1616, 0.2838, 0.1683, 0.2838, 0.1683, 0.2727, 0.3047, 0.2727, 0.3047, 0.2919, 0.2919, 0.2919, 0.2919, 0.2162, 0.1683, 0.2162, 0.1683, 0.25, 0.1616, 0.25, 0.1616, 0.2919, 0.2919, 0.2919, 0.2919, 0.3047, 0.2727, 0.3047, 0.2727, 0.1875, 0.1875, 0.1875, 0.1875, 0.2162, 0.1683, 0.2162, 0.1683, 0.3047, 0.2727, 0.3047, 0.2727, 0.3092, 0.25, 0.3092, 0.25, 0.1683, 0.2162, 0.1683, 0.2162, 0.1875, 0.1875, 0.1875, 0.1875, 0.3092, 0.25, 0.3092, 0.25, 0.3047, 0.2273, 0.3047, 0.2273, 0.1616, 0.25, 0.1616, 0.25, 0.1683, 0.2162, 0.1683, 0.2162, 0.3047, 0.2273, 0.3047, 0.2273, 0.2919, 0.2081, 0.2919, 0.2081, 0.1683, 0.2838, 0.1683, 0.2838, 0.1616, 0.25, 0.1616, 0.25, 0.3218, 0.4233, 0.3218, 0.4233, 0.25, 0.4376, 0.25, 0.4376, 0.1782, 0.4233, 0.1174, 0.3826, 0.1174, 0.3826, 0.1782, 0.4233, 0.06243, 0.25, 0.07671, 0.1782, 0.07671, 0.1782, 0.06243, 0.25, 0.3218, 0.4233, 0.25, 0.4376, 0.25, 0.4376, 0.3218, 0.4233, 0.1174, 0.3826, 0.07671, 0.3218, 0.07671, 0.3218, 0.1174, 0.3826, 0.1782, 0.07671, 0.25, 0.06243, 0.25, 0.06243, 0.1782, 0.07671, 0.3218, 0.07671, 0.3826, 0.1174, 0.3826, 0.1174, 0.3218, 0.07671, 0.07671, 0.3218, 0.06243, 0.25, 0.06243, 0.25, 0.07671, 0.3218, 0.3826, 0.1174, 0.4233, 0.1782, 0.4233, 0.1782, 0.3826, 0.1174, 0.25, 0.4376, 0.1782, 0.4233, 0.1782, 0.4233, 0.25, 0.4376, 0.1174, 0.1174, 0.1782, 0.07671, 0.1782, 0.07671, 0.1174, 0.1174, 0.4233, 0.1782, 0.4376, 0.25, 0.4376, 0.25, 0.4233, 0.1782, 0.4376, 0.25, 0.4233, 0.3218, 0.4233, 0.3218, 0.4376, 0.25, 0.07671, 0.1782, 0.1174, 0.1174, 0.1174, 0.1174, 0.07671, 0.1782, 0.4233, 0.3218, 0.3826, 0.3826, 0.3826, 0.3826, 0.4233, 0.3218, 0.25, 0.06243, 0.3218, 0.07671, 0.3218, 0.07671, 0.25, 0.06243, 0.3826, 0.3826, 0.3218, 0.4233, 0.3218, 0.4233, 0.3826, 0.3826, 0.1174, 0.1174, 0.1782, 0.07671, 0.1782, 0.07671, 0.1174, 0.1174, 0.4233, 0.1782, 0.4376, 0.25, 0.4376, 0.25, 0.4233, 0.1782, 0.07671, 0.1782, 0.1174, 0.1174, 0.1174, 0.1174, 0.07671, 0.1782, 0.4376, 0.25, 0.4233, 0.3218, 0.4233, 0.3218, 0.4376, 0.25, 0.06243, 0.25, 0.07671, 0.1782, 0.07671, 0.1782, 0.06243, 0.25, 0.4233, 0.3218, 0.3826, 0.3826, 0.3826, 0.3826, 0.4233, 0.3218, 0.07671, 0.3218, 0.06243, 0.25, 0.06243, 0.25, 0.07671, 0.3218, 0.3826, 0.3826, 0.3218, 0.4233, 0.3218, 0.4233, 0.3826, 0.3826, 0.1782, 0.4233, 0.1174, 0.3826, 0.1174, 0.3826, 0.1782, 0.4233, 0.3218, 0.4233, 0.25, 0.4376, 0.25, 0.4376, 0.3218, 0.4233, 0.1174, 0.3826, 0.07671, 0.3218, 0.07671, 0.3218, 0.1174, 0.3826, 0.25, 0.06243, 0.3218, 0.07671, 0.3218, 0.07671, 0.25, 0.06243, 0.3218, 0.07671, 0.3826, 0.1174, 0.3826, 0.1174, 0.3218, 0.07671, 0.1782, 0.07671, 0.25, 0.06243, 0.25, 0.06243, 0.1782, 0.07671, 0.25, 0.4376, 0.1782, 0.4233, 0.1782, 0.4233, 0.25, 0.4376, 0.3826, 0.1174, 0.4233, 0.1782, 0.4233, 0.1782, 0.3826, 0.1174, 0.1174, 0.3826, 0.07671, 0.3218, 0.07671, 0.3218, 0.1174, 0.3826, 0.25, 0.06243, 0.3218, 0.07671, 0.3218, 0.07671, 0.25, 0.06243, 0.3218, 0.07671, 0.3826, 0.1174, 0.3826, 0.1174, 0.3218, 0.07671, 0.1782, 0.07671, 0.25, 0.06243, 0.25, 0.06243, 0.1782, 0.07671, 0.25, 0.4376, 0.1782, 0.4233, 0.1782, 0.4233, 0.25, 0.4376, 0.3826, 0.1174, 0.4233, 0.1782, 0.4233, 0.1782, 0.3826, 0.1174, 0.1174, 0.1174, 0.1782, 0.07671, 0.1782, 0.07671, 0.1174, 0.1174, 0.4233, 0.1782, 0.4376, 0.25, 0.4376, 0.25, 0.4233, 0.1782, 0.07671, 0.1782, 0.1174, 0.1174, 0.1174, 0.1174, 0.07671, 0.1782, 0.4376, 0.25, 0.4233, 0.3218, 0.4233, 0.3218, 0.4376, 0.25, 0.06243, 0.25, 0.07671, 0.1782, 0.07671, 0.1782, 0.06243, 0.25, 0.4233, 0.3218, 0.3826, 0.3826, 0.3826, 0.3826, 0.4233, 0.3218, 0.07671, 0.3218, 0.06243, 0.25, 0.06243, 0.25, 0.07671, 0.3218, 0.3826, 0.3826, 0.3218, 0.4233, 0.3218, 0.4233, 0.3826, 0.3826, 0.1782, 0.4233, 0.1174, 0.3826, 0.1174, 0.3826, 0.1782, 0.4233, 0.3218, 0.4233, 0.25, 0.4376, 0.25, 0.4376, 0.3218, 0.4233, 0.3826, 0.1174, 0.4233, 0.1782, 0.3473, 0.1868, 0.3218, 0.07671, 0.4233, 0.1782, 0.4376, 0.25, 0.3641, 0.2712, 0.3473, 0.1868, 0.4376, 0.25, 0.4233, 0.3218, 0.3826, 0.3826, 0.3641, 0.2712, 0.3218, 0.07671, 0.3473, 0.1868, 0.2763, 0.1944, 0.25, 0.06243, 0.3473, 0.1868, 0.3641, 0.2712, 0.2956, 0.2913, 0.2763, 0.1944, 0.3641, 0.2712, 0.3826, 0.3826, 0.3218, 0.4233, 0.2956, 0.2913, 0.25, 0.06243, 0.2763, 0.1944, 0.2044, 0.2087, 0.1782, 0.07671, 0.2763, 0.1944, 0.2956, 0.2913, 0.2237, 0.3056, 0.2044, 0.2087, 0.2956, 0.2913, 0.3218, 0.4233, 0.25, 0.4376, 0.2237, 0.3056, 0.1782, 0.07671, 0.2044, 0.2087, 0.1359, 0.2288, 0.1174, 0.1174, 0.2044, 0.2087, 0.2237, 0.3056, 0.1527, 0.3132, 0.1359, 0.2288, 0.2237, 0.3056, 0.25, 0.4376, 0.1782, 0.4233, 0.1527, 0.3132, 0.1174, 0.1174, 0.1359, 0.2288, 0.06243, 0.25, 0.07671, 0.1782, 0.1359, 0.2288, 0.1527, 0.3132, 0.07671, 0.3218, 0.06243, 0.25, 0.1527, 0.3132, 0.1782, 0.4233, 0.1174, 0.3826, 0.07671, 0.3218, 0.1307, 0.1307, 0.1854, 0.09415, 0.1783, 0.0768, 0.1174, 0.1174, 0.1174, 0.1174, 0.1783, 0.0768, 0.1782, 0.07671, 0.1174, 0.1174, 0.09415, 0.1854, 0.1307, 0.1307, 0.1174, 0.1174, 0.0768, 0.1783, 0.0768, 0.1783, 0.1174, 0.1174, 0.1174, 0.1174, 0.07671, 0.1782, 0.08131, 0.25, 0.09415, 0.1854, 0.0768, 0.1783, 0.06253, 0.25, 0.06253, 0.25, 0.0768, 0.1783, 0.07671, 0.1782, 0.06243, 0.25, 0.09415, 0.3146, 0.08131, 0.25, 0.06253, 0.25, 0.0768, 0.3217, 0.0768, 0.3217, 0.06253, 0.25, 0.06243, 0.25, 0.07671, 0.3218, 0.1307, 0.3693, 0.09415, 0.3146, 0.0768, 0.3217, 0.1174, 0.3826, 0.1174, 0.3826, 0.0768, 0.3217, 0.07671, 0.3218, 0.1174, 0.3826, 0.3146, 0.4058, 0.25, 0.4187, 0.25, 0.4375, 0.3217, 0.4232, 0.3217, 0.4232, 0.25, 0.4375, 0.25, 0.4376, 0.3218, 0.4233, 0.3693, 0.3693, 0.3146, 0.4058, 0.3217, 0.4232, 0.3826, 0.3826, 0.3826, 0.3826, 0.3217, 0.4232, 0.3218, 0.4233, 0.3826, 0.3826, 0.25, 0.4187, 0.1854, 0.4058, 0.1783, 0.4232, 0.25, 0.4375, 0.25, 0.4375, 0.1783, 0.4232, 0.1782, 0.4233, 0.25, 0.4376, 0.1854, 0.4058, 0.1307, 0.3693, 0.1174, 0.3826, 0.1783, 0.4232, 0.1783, 0.4232, 0.1174, 0.3826, 0.1174, 0.3826, 0.1782, 0.4233, 0.3146, 0.09415, 0.3693, 0.1307, 0.3826, 0.1174, 0.3217, 0.0768, 0.3217, 0.0768, 0.3826, 0.1174, 0.3826, 0.1174, 0.3218, 0.07671, 0.25, 0.08131, 0.3146, 0.09415, 0.3217, 0.0768, 0.25, 0.06253, 0.25, 0.06253, 0.3217, 0.0768, 0.3218, 0.07671, 0.25, 0.06243, 0.1854, 0.09415, 0.25, 0.08131, 0.25, 0.06253, 0.1783, 0.0768, 0.1783, 0.0768, 0.25, 0.06253, 0.25, 0.06243, 0.1782, 0.07671, 0.3693, 0.1307, 0.4058, 0.1854, 0.4232, 0.1783, 0.3826, 0.1174, 0.3826, 0.1174, 0.4232, 0.1783, 0.4233, 0.1782, 0.3826, 0.1174, 0.4058, 0.1854, 0.4187, 0.25, 0.4375, 0.25, 0.4232, 0.1783, 0.4232, 0.1783, 0.4375, 0.25, 0.4376, 0.25, 0.4233, 0.1782, 0.4187, 0.25, 0.4058, 0.3146, 0.4232, 0.3217, 0.4375, 0.25, 0.4375, 0.25, 0.4232, 0.3217, 0.4233, 0.3218, 0.4376, 0.25, 0.4058, 0.3146, 0.3693, 0.3693, 0.3826, 0.3826, 0.4232, 0.3217, 0.4232, 0.3217, 0.3826, 0.3826, 0.3826, 0.3826, 0.4233, 0.3218, 0.1782, 0.4233, 0.1782, 0.4233, 0.25, 0.4376, 0.25, 0.4376, 0.25, 0.3033, 0.2296, 0.2992, 0.2274, 0.3047, 0.25, 0.3092, 0.25, 0.3092, 0.2274, 0.3047, 0.2273, 0.3047, 0.25, 0.3092, 0.2296, 0.2992, 0.2123, 0.2877, 0.2082, 0.2918, 0.2274, 0.3047, 0.2274, 0.3047, 0.2082, 0.2918, 0.2081, 0.2919, 0.2273, 0.3047, 0.2123, 0.2877, 0.2008, 0.2704, 0.1953, 0.2726, 0.2082, 0.2918, 0.2082, 0.2918, 0.1953, 0.2726, 0.1953, 0.2727, 0.2081, 0.2919, 0.2008, 0.2704, 0.1967, 0.25, 0.1908, 0.25, 0.1953, 0.2726, 0.1953, 0.2726, 0.1908, 0.25, 0.1908, 0.25, 0.1953, 0.2727, 0.1967, 0.25, 0.2008, 0.2296, 0.1953, 0.2274, 0.1908, 0.25, 0.1908, 0.25, 0.1953, 0.2274, 0.1953, 0.2273, 0.1908, 0.25, 0.2008, 0.2296, 0.2123, 0.2123, 0.2082, 0.2082, 0.1953, 0.2274, 0.1953, 0.2274, 0.2082, 0.2082, 0.2081, 0.2081, 0.1953, 0.2273, 0.2123, 0.2123, 0.2296, 0.2008, 0.2274, 0.1953, 0.2082, 0.2082, 0.2082, 0.2082, 0.2274, 0.1953, 0.2273, 0.1953, 0.2081, 0.2081, 0.2296, 0.2008, 0.25, 0.1967, 0.25, 0.1908, 0.2274, 0.1953, 0.2274, 0.1953, 0.25, 0.1908, 0.25, 0.1908, 0.2273, 0.1953, 0.25, 0.1967, 0.2704, 0.2008, 0.2726, 0.1953, 0.25, 0.1908, 0.25, 0.1908, 0.2726, 0.1953, 0.2727, 0.1953, 0.25, 0.1908, 0.2704, 0.2008, 0.2877, 0.2123, 0.2918, 0.2082, 0.2726, 0.1953, 0.2726, 0.1953, 0.2918, 0.2082, 0.2919, 0.2081, 0.2727, 0.1953, 0.2877, 0.2123, 0.2992, 0.2296, 0.3047, 0.2274, 0.2918, 0.2082, 0.2918, 0.2082, 0.3047, 0.2274, 0.3047, 0.2273, 0.2919, 0.2081, 0.2992, 0.2296, 0.3033, 0.25, 0.3092, 0.25, 0.3047, 0.2274, 0.3047, 0.2274, 0.3092, 0.25, 0.3092, 0.25, 0.3047, 0.2273, 0.3033, 0.25, 0.2992, 0.2704, 0.3047, 0.2726, 0.3092, 0.25, 0.3092, 0.25, 0.3047, 0.2726, 0.3047, 0.2727, 0.3092, 0.25, 0.2992, 0.2704, 0.2877, 0.2877, 0.2918, 0.2918, 0.3047, 0.2726, 0.3047, 0.2726, 0.2918, 0.2918, 0.2919, 0.2919, 0.3047, 0.2727, 0.2877, 0.2877, 0.2704, 0.2992, 0.2726, 0.3047, 0.2918, 0.2918, 0.2918, 0.2918, 0.2726, 0.3047, 0.2727, 0.3047, 0.2919, 0.2919, 0.2704, 0.2992, 0.25, 0.3033, 0.25, 0.3092, 0.2726, 0.3047, 0.2726, 0.3047, 0.25, 0.3092, 0.25, 0.3092, 0.2727, 0.3047, 0.2273, 0.3047, 0.2273, 0.3047, 0.25, 0.3092, 0.25, 0.3092])
me_cylinder_001.update()

# ---- objects
ob_socket = bpy.data.objects.new('Socket', me_cylinder)
ob_plug = bpy.data.objects.new('Plug', me_cylinder_001)

# ---- transforms, parenting, visibility, modifiers, constraints
ob_socket.location = (0.0, 0.0, 0.0)
ob_plug.location = (0.0, 0.0, 0.0)

# ---- collection membership
col_collection.objects.link(ob_socket)
col_collection.objects.link(ob_plug)

# ---- scene / render settings (as saved in the file)
scene.frame_start = 1; scene.frame_end = 250; scene.frame_set(0)
scene.render.engine = 'BLENDER_EEVEE_NEXT'
scene.cycles.sampling_pattern = 'TABULATED_SOBOL'
scene.cycles.use_light_tree = False
scene.view_settings.view_transform = 'Filmic'
bpy.context.view_layer.update()

# ---- added for rendering (the .blend has no active camera and no usable light): camera, sun
cam_auto = bpy.data.cameras.new('AutoCamera')
cam_auto.lens = 50.0
cam_auto.sensor_width = 36.0
cam_auto.clip_end = 1000.0
ob_auto_camera = bpy.data.objects.new('AutoCamera', cam_auto)
scene.collection.objects.link(ob_auto_camera)
ob_auto_camera.location = (0.33324, -0.399888, 0.353087)
ob_auto_camera.rotation_euler = (1.09748, -7.21219e-08, 0.694738)
scene.camera = ob_auto_camera
light_auto_sun = bpy.data.lights.new('AutoSun', 'SUN')
light_auto_sun.energy = 3.0
light_auto_sun.angle = 0.0523599
ob_auto_sun = bpy.data.objects.new('AutoSun', light_auto_sun)
scene.collection.objects.link(ob_auto_sun)
ob_auto_sun.rotation_euler = (0.872665, 0.174533, 0.523599)
bpy.context.view_layer.update()
